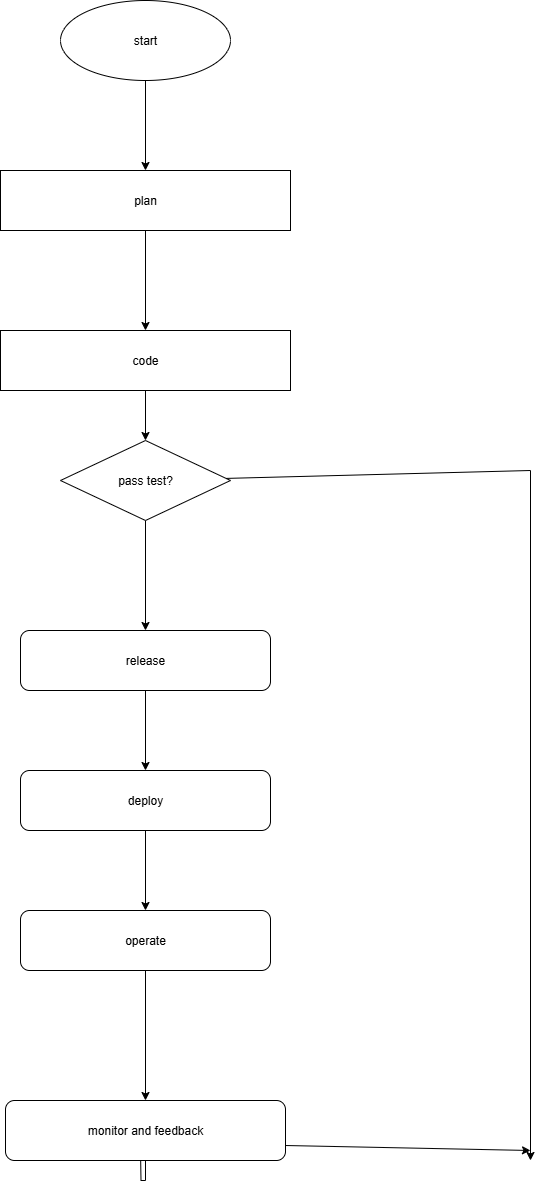

The diagram above was exported from draw.io. Its source (the exported page's mxGraphModel, read from the mxfile embedded in the PNG):
<mxGraphModel dx="1426" dy="725" grid="1" gridSize="10" guides="1" tooltips="1" connect="1" arrows="1" fold="1" page="1" pageScale="1" pageWidth="827" pageHeight="1169" math="0" shadow="0">
  <root>
    <mxCell id="0" />
    <mxCell id="1" parent="0" />
    <mxCell id="rBJj24A8T7_x7ONmzDbY-26" value="" style="edgeStyle=orthogonalEdgeStyle;rounded=0;orthogonalLoop=1;jettySize=auto;html=1;" edge="1" parent="1" source="rBJj24A8T7_x7ONmzDbY-24" target="rBJj24A8T7_x7ONmzDbY-25">
      <mxGeometry relative="1" as="geometry" />
    </mxCell>
    <mxCell id="rBJj24A8T7_x7ONmzDbY-24" value="start" style="ellipse;whiteSpace=wrap;html=1;" vertex="1" parent="1">
      <mxGeometry x="340" y="100" width="170" height="80" as="geometry" />
    </mxCell>
    <mxCell id="rBJj24A8T7_x7ONmzDbY-28" value="" style="edgeStyle=orthogonalEdgeStyle;rounded=0;orthogonalLoop=1;jettySize=auto;html=1;" edge="1" parent="1" source="rBJj24A8T7_x7ONmzDbY-25" target="rBJj24A8T7_x7ONmzDbY-27">
      <mxGeometry relative="1" as="geometry" />
    </mxCell>
    <mxCell id="rBJj24A8T7_x7ONmzDbY-25" value="plan" style="whiteSpace=wrap;html=1;" vertex="1" parent="1">
      <mxGeometry x="280" y="270" width="290" height="60" as="geometry" />
    </mxCell>
    <mxCell id="rBJj24A8T7_x7ONmzDbY-30" value="" style="edgeStyle=orthogonalEdgeStyle;rounded=0;orthogonalLoop=1;jettySize=auto;html=1;" edge="1" parent="1" source="rBJj24A8T7_x7ONmzDbY-27" target="rBJj24A8T7_x7ONmzDbY-29">
      <mxGeometry relative="1" as="geometry" />
    </mxCell>
    <mxCell id="rBJj24A8T7_x7ONmzDbY-27" value="code" style="whiteSpace=wrap;html=1;" vertex="1" parent="1">
      <mxGeometry x="280" y="430" width="290" height="60" as="geometry" />
    </mxCell>
    <mxCell id="rBJj24A8T7_x7ONmzDbY-32" value="" style="edgeStyle=orthogonalEdgeStyle;rounded=0;orthogonalLoop=1;jettySize=auto;html=1;" edge="1" parent="1" source="rBJj24A8T7_x7ONmzDbY-29" target="rBJj24A8T7_x7ONmzDbY-31">
      <mxGeometry relative="1" as="geometry" />
    </mxCell>
    <mxCell id="rBJj24A8T7_x7ONmzDbY-29" value="pass test?" style="rhombus;whiteSpace=wrap;html=1;" vertex="1" parent="1">
      <mxGeometry x="340" y="540" width="170" height="80" as="geometry" />
    </mxCell>
    <mxCell id="rBJj24A8T7_x7ONmzDbY-34" value="" style="edgeStyle=orthogonalEdgeStyle;rounded=0;orthogonalLoop=1;jettySize=auto;html=1;" edge="1" parent="1" source="rBJj24A8T7_x7ONmzDbY-31" target="rBJj24A8T7_x7ONmzDbY-33">
      <mxGeometry relative="1" as="geometry" />
    </mxCell>
    <mxCell id="rBJj24A8T7_x7ONmzDbY-31" value="release" style="rounded=1;whiteSpace=wrap;html=1;" vertex="1" parent="1">
      <mxGeometry x="300" y="730" width="250" height="60" as="geometry" />
    </mxCell>
    <mxCell id="rBJj24A8T7_x7ONmzDbY-36" value="" style="edgeStyle=orthogonalEdgeStyle;rounded=0;orthogonalLoop=1;jettySize=auto;html=1;" edge="1" parent="1" source="rBJj24A8T7_x7ONmzDbY-33" target="rBJj24A8T7_x7ONmzDbY-35">
      <mxGeometry relative="1" as="geometry" />
    </mxCell>
    <mxCell id="rBJj24A8T7_x7ONmzDbY-33" value="deploy" style="rounded=1;whiteSpace=wrap;html=1;" vertex="1" parent="1">
      <mxGeometry x="300" y="870" width="250" height="60" as="geometry" />
    </mxCell>
    <mxCell id="rBJj24A8T7_x7ONmzDbY-38" value="" style="edgeStyle=orthogonalEdgeStyle;rounded=0;orthogonalLoop=1;jettySize=auto;html=1;" edge="1" parent="1" source="rBJj24A8T7_x7ONmzDbY-35" target="rBJj24A8T7_x7ONmzDbY-37">
      <mxGeometry relative="1" as="geometry" />
    </mxCell>
    <mxCell id="rBJj24A8T7_x7ONmzDbY-35" value="operate" style="rounded=1;whiteSpace=wrap;html=1;" vertex="1" parent="1">
      <mxGeometry x="300" y="1010" width="250" height="60" as="geometry" />
    </mxCell>
    <mxCell id="rBJj24A8T7_x7ONmzDbY-39" style="edgeStyle=orthogonalEdgeStyle;rounded=0;orthogonalLoop=1;jettySize=auto;html=1;" edge="1" parent="1" source="rBJj24A8T7_x7ONmzDbY-37">
      <mxGeometry relative="1" as="geometry">
        <mxPoint x="420" y="1250" as="targetPoint" />
      </mxGeometry>
    </mxCell>
    <mxCell id="rBJj24A8T7_x7ONmzDbY-37" value="monitor and feedback" style="whiteSpace=wrap;html=1;rounded=1;" vertex="1" parent="1">
      <mxGeometry x="285" y="1200" width="280" height="60" as="geometry" />
    </mxCell>
    <mxCell id="rBJj24A8T7_x7ONmzDbY-52" value="" style="endArrow=classic;html=1;rounded=0;" edge="1" parent="1" source="rBJj24A8T7_x7ONmzDbY-29">
      <mxGeometry width="50" height="50" relative="1" as="geometry">
        <mxPoint x="510" y="600" as="sourcePoint" />
        <mxPoint x="810" y="1260" as="targetPoint" />
        <Array as="points">
          <mxPoint x="810" y="570" />
        </Array>
      </mxGeometry>
    </mxCell>
    <mxCell id="rBJj24A8T7_x7ONmzDbY-53" value="" style="edgeStyle=none;orthogonalLoop=1;jettySize=auto;html=1;rounded=0;exitX=1;exitY=0.75;exitDx=0;exitDy=0;" edge="1" parent="1" source="rBJj24A8T7_x7ONmzDbY-37">
      <mxGeometry width="100" relative="1" as="geometry">
        <mxPoint x="620" y="1230" as="sourcePoint" />
        <mxPoint x="810" y="1250" as="targetPoint" />
        <Array as="points" />
      </mxGeometry>
    </mxCell>
  </root>
</mxGraphModel>